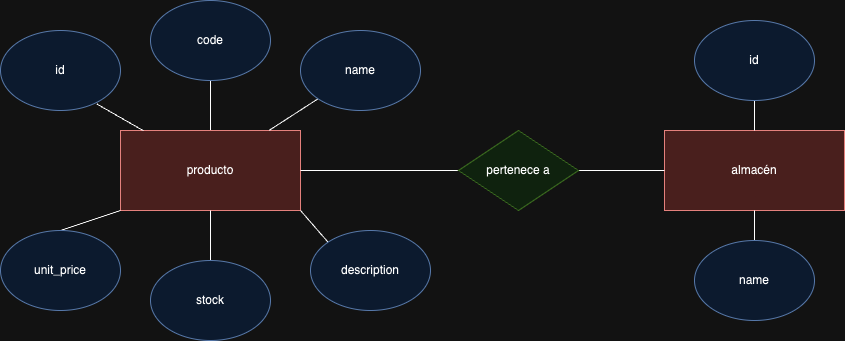

The diagram above was exported from draw.io. Its source (the exported page's mxGraphModel, read from the mxfile embedded in the PNG):
<mxGraphModel dx="954" dy="646" grid="1" gridSize="10" guides="1" tooltips="1" connect="1" arrows="1" fold="1" page="1" pageScale="1" pageWidth="850" pageHeight="1100" math="0" shadow="0">
  <root>
    <mxCell id="0" />
    <mxCell id="1" parent="0" />
    <mxCell id="dXMspfcDgDD48uXfR6zF-2" value="almacén" style="rounded=0;whiteSpace=wrap;html=1;fillColor=#f8cecc;strokeColor=#b85450;" vertex="1" parent="1">
      <mxGeometry x="666" y="240" width="180" height="80" as="geometry" />
    </mxCell>
    <mxCell id="dXMspfcDgDD48uXfR6zF-12" style="edgeStyle=orthogonalEdgeStyle;rounded=0;orthogonalLoop=1;jettySize=auto;html=1;exitX=0.5;exitY=0;exitDx=0;exitDy=0;entryX=0.5;entryY=1;entryDx=0;entryDy=0;endArrow=none;endFill=0;" edge="1" parent="1" source="dXMspfcDgDD48uXfR6zF-3" target="dXMspfcDgDD48uXfR6zF-5">
      <mxGeometry relative="1" as="geometry" />
    </mxCell>
    <mxCell id="dXMspfcDgDD48uXfR6zF-3" value="producto" style="rounded=0;whiteSpace=wrap;html=1;fillColor=#f8cecc;strokeColor=#b85450;" vertex="1" parent="1">
      <mxGeometry x="122" y="240" width="180" height="80" as="geometry" />
    </mxCell>
    <mxCell id="dXMspfcDgDD48uXfR6zF-4" value="id" style="ellipse;whiteSpace=wrap;html=1;fillColor=#dae8fc;strokeColor=#6c8ebf;" vertex="1" parent="1">
      <mxGeometry x="2" y="140" width="120" height="80" as="geometry" />
    </mxCell>
    <mxCell id="dXMspfcDgDD48uXfR6zF-5" value="code" style="ellipse;whiteSpace=wrap;html=1;fillColor=#dae8fc;strokeColor=#6c8ebf;" vertex="1" parent="1">
      <mxGeometry x="152" y="110" width="120" height="80" as="geometry" />
    </mxCell>
    <mxCell id="dXMspfcDgDD48uXfR6zF-13" style="rounded=0;orthogonalLoop=1;jettySize=auto;html=1;exitX=0;exitY=1;exitDx=0;exitDy=0;endArrow=none;endFill=0;entryX=0.826;entryY=-0.002;entryDx=0;entryDy=0;entryPerimeter=0;" edge="1" parent="1" source="dXMspfcDgDD48uXfR6zF-6" target="dXMspfcDgDD48uXfR6zF-3">
      <mxGeometry relative="1" as="geometry">
        <mxPoint x="282" y="230" as="targetPoint" />
      </mxGeometry>
    </mxCell>
    <mxCell id="dXMspfcDgDD48uXfR6zF-6" value="name" style="ellipse;whiteSpace=wrap;html=1;fillColor=#dae8fc;strokeColor=#6c8ebf;" vertex="1" parent="1">
      <mxGeometry x="302" y="140" width="120" height="80" as="geometry" />
    </mxCell>
    <mxCell id="dXMspfcDgDD48uXfR6zF-14" style="rounded=0;orthogonalLoop=1;jettySize=auto;html=1;exitX=0.5;exitY=0;exitDx=0;exitDy=0;entryX=0;entryY=1;entryDx=0;entryDy=0;endArrow=none;endFill=0;" edge="1" parent="1" source="dXMspfcDgDD48uXfR6zF-8" target="dXMspfcDgDD48uXfR6zF-3">
      <mxGeometry relative="1" as="geometry" />
    </mxCell>
    <mxCell id="dXMspfcDgDD48uXfR6zF-8" value="unit_price" style="ellipse;whiteSpace=wrap;html=1;fillColor=#dae8fc;strokeColor=#6c8ebf;" vertex="1" parent="1">
      <mxGeometry x="2" y="340" width="120" height="80" as="geometry" />
    </mxCell>
    <mxCell id="dXMspfcDgDD48uXfR6zF-16" style="rounded=0;orthogonalLoop=1;jettySize=auto;html=1;exitX=0;exitY=0;exitDx=0;exitDy=0;entryX=1;entryY=1;entryDx=0;entryDy=0;endArrow=none;endFill=0;" edge="1" parent="1" source="dXMspfcDgDD48uXfR6zF-9" target="dXMspfcDgDD48uXfR6zF-3">
      <mxGeometry relative="1" as="geometry" />
    </mxCell>
    <mxCell id="dXMspfcDgDD48uXfR6zF-9" value="description" style="ellipse;whiteSpace=wrap;html=1;fillColor=#dae8fc;strokeColor=#6c8ebf;" vertex="1" parent="1">
      <mxGeometry x="312" y="340" width="120" height="80" as="geometry" />
    </mxCell>
    <mxCell id="dXMspfcDgDD48uXfR6zF-15" style="rounded=0;orthogonalLoop=1;jettySize=auto;html=1;exitX=0.5;exitY=0;exitDx=0;exitDy=0;entryX=0.5;entryY=1;entryDx=0;entryDy=0;endArrow=none;endFill=0;" edge="1" parent="1" source="dXMspfcDgDD48uXfR6zF-10" target="dXMspfcDgDD48uXfR6zF-3">
      <mxGeometry relative="1" as="geometry" />
    </mxCell>
    <mxCell id="dXMspfcDgDD48uXfR6zF-10" value="stock" style="ellipse;whiteSpace=wrap;html=1;fillColor=#dae8fc;strokeColor=#6c8ebf;" vertex="1" parent="1">
      <mxGeometry x="152" y="370" width="120" height="80" as="geometry" />
    </mxCell>
    <mxCell id="dXMspfcDgDD48uXfR6zF-11" style="rounded=0;orthogonalLoop=1;jettySize=auto;html=1;exitX=0.126;exitY=0.001;exitDx=0;exitDy=0;entryX=0.802;entryY=0.918;entryDx=0;entryDy=0;entryPerimeter=0;endArrow=none;endFill=0;exitPerimeter=0;" edge="1" parent="1" source="dXMspfcDgDD48uXfR6zF-3" target="dXMspfcDgDD48uXfR6zF-4">
      <mxGeometry relative="1" as="geometry" />
    </mxCell>
    <mxCell id="dXMspfcDgDD48uXfR6zF-20" style="rounded=0;orthogonalLoop=1;jettySize=auto;html=1;exitX=0.5;exitY=1;exitDx=0;exitDy=0;entryX=0.5;entryY=0;entryDx=0;entryDy=0;endArrow=none;endFill=0;" edge="1" parent="1" source="dXMspfcDgDD48uXfR6zF-17" target="dXMspfcDgDD48uXfR6zF-2">
      <mxGeometry relative="1" as="geometry" />
    </mxCell>
    <mxCell id="dXMspfcDgDD48uXfR6zF-17" value="id" style="ellipse;whiteSpace=wrap;html=1;fillColor=#dae8fc;strokeColor=#6c8ebf;" vertex="1" parent="1">
      <mxGeometry x="696" y="130" width="120" height="80" as="geometry" />
    </mxCell>
    <mxCell id="dXMspfcDgDD48uXfR6zF-21" style="rounded=0;orthogonalLoop=1;jettySize=auto;html=1;exitX=0.5;exitY=0;exitDx=0;exitDy=0;entryX=0.5;entryY=1;entryDx=0;entryDy=0;endArrow=none;endFill=0;" edge="1" parent="1" source="dXMspfcDgDD48uXfR6zF-18" target="dXMspfcDgDD48uXfR6zF-2">
      <mxGeometry relative="1" as="geometry" />
    </mxCell>
    <mxCell id="dXMspfcDgDD48uXfR6zF-18" value="name" style="ellipse;whiteSpace=wrap;html=1;fillColor=#dae8fc;strokeColor=#6c8ebf;" vertex="1" parent="1">
      <mxGeometry x="696" y="350" width="120" height="80" as="geometry" />
    </mxCell>
    <mxCell id="dXMspfcDgDD48uXfR6zF-23" style="rounded=0;orthogonalLoop=1;jettySize=auto;html=1;entryX=1;entryY=0.5;entryDx=0;entryDy=0;endArrow=none;endFill=0;exitX=0;exitY=0.5;exitDx=0;exitDy=0;" edge="1" parent="1" source="dXMspfcDgDD48uXfR6zF-22" target="dXMspfcDgDD48uXfR6zF-3">
      <mxGeometry relative="1" as="geometry">
        <mxPoint x="452" y="280" as="sourcePoint" />
      </mxGeometry>
    </mxCell>
    <mxCell id="dXMspfcDgDD48uXfR6zF-24" style="rounded=0;orthogonalLoop=1;jettySize=auto;html=1;exitX=1;exitY=0.5;exitDx=0;exitDy=0;entryX=0;entryY=0.5;entryDx=0;entryDy=0;endArrow=none;endFill=0;" edge="1" parent="1" source="dXMspfcDgDD48uXfR6zF-22" target="dXMspfcDgDD48uXfR6zF-2">
      <mxGeometry relative="1" as="geometry" />
    </mxCell>
    <mxCell id="dXMspfcDgDD48uXfR6zF-22" value="pertenece a" style="rhombus;whiteSpace=wrap;html=1;fillColor=#d5e8d4;strokeColor=#82b366;" vertex="1" parent="1">
      <mxGeometry x="460" y="240" width="120" height="80" as="geometry" />
    </mxCell>
  </root>
</mxGraphModel>